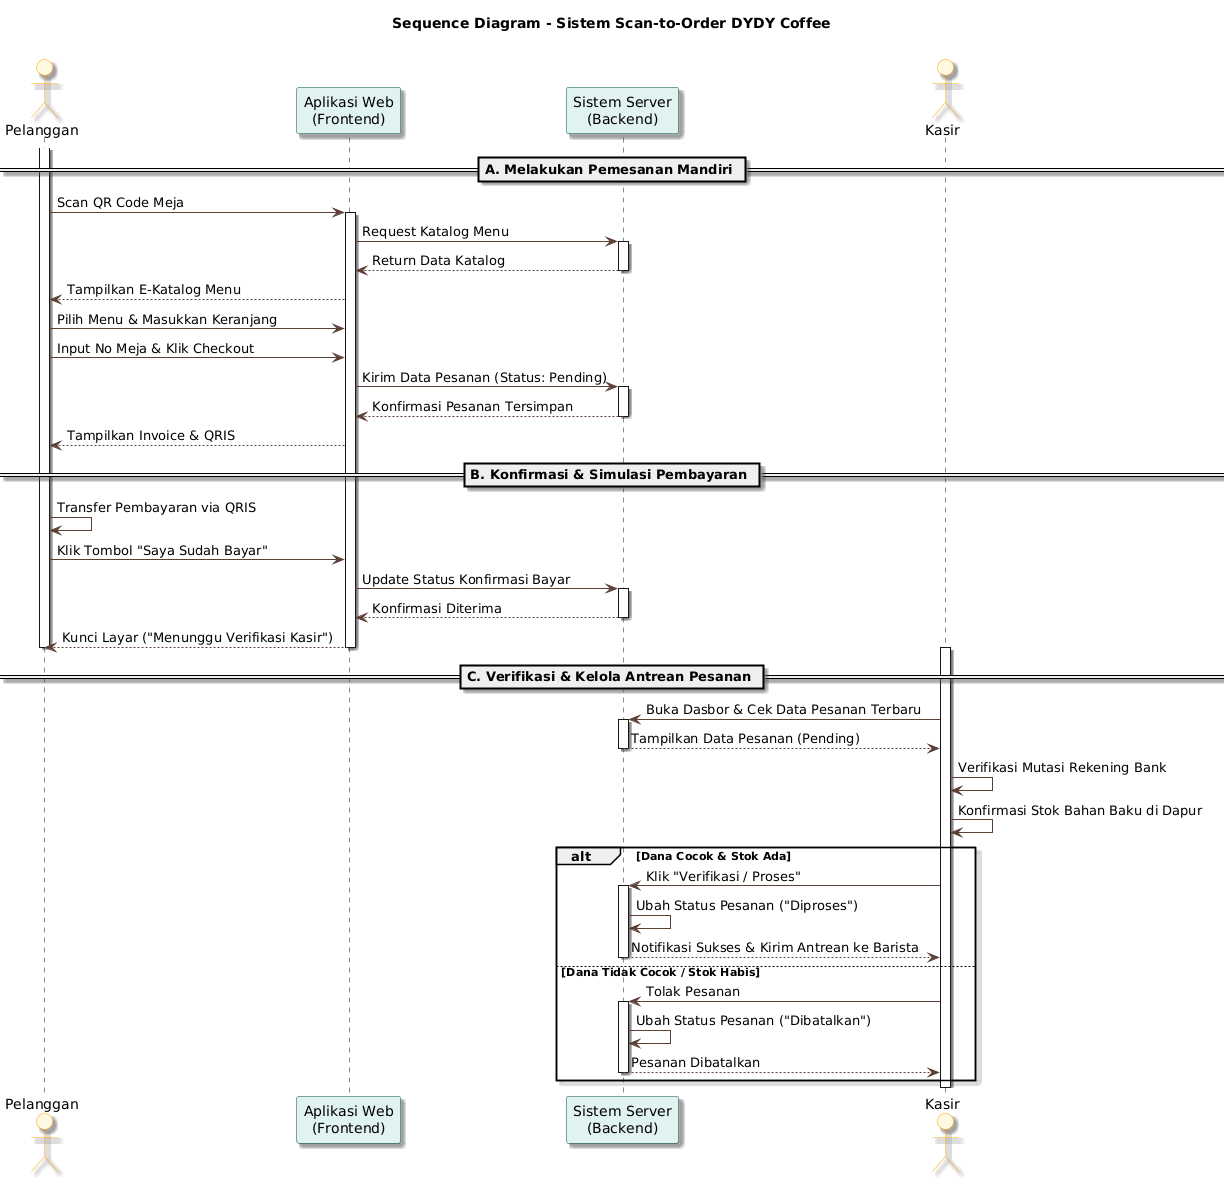

The diagram above was rendered by PlantUML. Its source (embedded in the PNG):
@startuml
skinparam shadowing true

title **Sequence Diagram - Sistem Scan-to-Order DYDY Coffee**\n

' === KONFIGURASI TEMA WARNA ===
skinparam ActorBackgroundColor #FFF8E1
skinparam ActorBorderColor #FFA000
skinparam ParticipantBackgroundColor #E0F2F1
skinparam ParticipantBorderColor #004D40
skinparam LifeLineBackgroundColor #FFE082
skinparam LifeLineBorderColor #FFA000
skinparam ArrowColor #5D4037

' === DEFINISI AKTOR & OBJEK ===
actor "Pelanggan" as pelanggan
participant "Aplikasi Web\n(Frontend)" as web
participant "Sistem Server\n(Backend)" as server
actor "Kasir" as kasir

' === ALUR A: MELAKUKAN PEMESANAN MANDIRI ===
== A. Melakukan Pemesanan Mandiri ==
activate pelanggan
pelanggan -> web : Scan QR Code Meja
activate web
web -> server : Request Katalog Menu
activate server
server --> web : Return Data Katalog
deactivate server
web --> pelanggan : Tampilkan E-Katalog Menu

pelanggan -> web : Pilih Menu & Masukkan Keranjang
pelanggan -> web : Input No Meja & Klik Checkout
web -> server : Kirim Data Pesanan (Status: Pending)
activate server
server --> web : Konfirmasi Pesanan Tersimpan
deactivate server
web --> pelanggan : Tampilkan Invoice & QRIS

' === ALUR B: KONFIRMASI & SIMULASI PEMBAYARAN ===
== B. Konfirmasi & Simulasi Pembayaran ==
pelanggan -> pelanggan : Transfer Pembayaran via QRIS
pelanggan -> web : Klik Tombol "Saya Sudah Bayar"
web -> server : Update Status Konfirmasi Bayar
activate server
server --> web : Konfirmasi Diterima
deactivate server
web --> pelanggan : Kunci Layar ("Menunggu Verifikasi Kasir")
deactivate web
deactivate pelanggan

' === ALUR C: VERIFIKASI & KELOLA ANTREAN PESANAN ===
== C. Verifikasi & Kelola Antrean Pesanan ==
activate kasir
kasir -> server : Buka Dasbor & Cek Data Pesanan Terbaru
activate server
server --> kasir : Tampilkan Data Pesanan (Pending)
deactivate server

kasir -> kasir : Verifikasi Mutasi Rekening Bank
kasir -> kasir : Konfirmasi Stok Bahan Baku di Dapur

alt Dana Cocok & Stok Ada
    kasir -> server : Klik "Verifikasi / Proses"
    activate server
    server -> server : Ubah Status Pesanan ("Diproses")
    server --> kasir : Notifikasi Sukses & Kirim Antrean ke Barista
    deactivate server
else Dana Tidak Cocok / Stok Habis
    kasir -> server : Tolak Pesanan
    activate server
    server -> server : Ubah Status Pesanan ("Dibatalkan")
    server --> kasir : Pesanan Dibatalkan
    deactivate server
end
deactivate kasir
@enduml